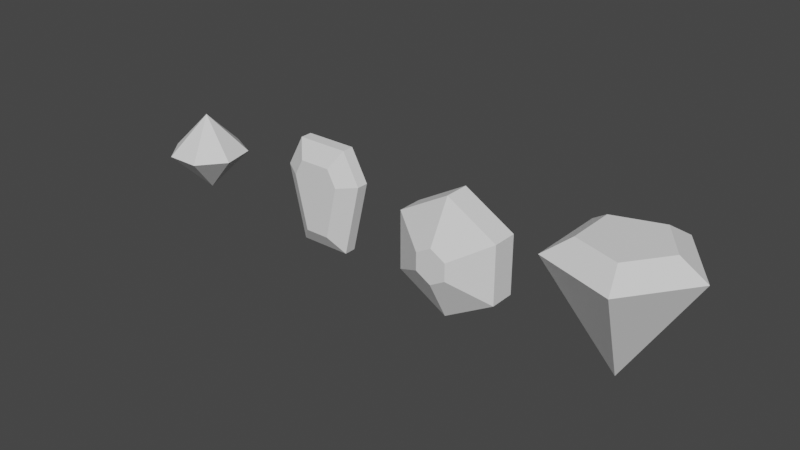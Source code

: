 # Source: Gems_02.blend  (saved by Blender 2.81.16; exported with 4.5.12 LTS)
import bpy
from mathutils import Matrix  # noqa: F401  (used for matrix-valued properties, if any)

bpy.ops.wm.read_factory_settings(use_empty=True)
scene = bpy.context.scene
scene.name = 'Scene'

# ---- collections
col_collection = bpy.data.collections.new('Collection'); scene.collection.children.link(col_collection)

# ---- world
world_world = bpy.data.worlds.new('World'); scene.world = world_world
world_world.use_nodes = True; world_world.node_tree.nodes.clear()
_N = world_world.node_tree.nodes; _L = world_world.node_tree.links
n0 = _N.new('ShaderNodeOutputWorld'); n0.name = 'World Output'; n0.location = (300, 300)
n1 = _N.new('ShaderNodeBackground'); n1.name = 'Background'; n1.location = (10, 300)
n1.inputs[0].default_value = (0.05088, 0.05088, 0.05088, 1.0)
_L.new(n1.outputs[0], n0.inputs[0])
n0.is_active_output = True
world_world.color = (0.05088, 0.05088, 0.05088)
world_world.use_sun_shadow = False
world_world.sun_shadow_jitter_overblur = 0.0

# ---- meshes
me_icosphere_002 = bpy.data.meshes.new('Icosphere.002')
me_icosphere_002.from_pydata([(0.0, 0.0, -0.8657), (0.2393, -0.7364, 0.3871), (-0.6264, -0.4551, 0.3871), (-0.6264, 0.4551, 0.3871), (0.2393, 0.7364, 0.3871), (0.7743, 0.0, 0.3871), (0.1464, -0.4506, 0.5729), (0.4738, 0.0, 0.5729), (0.1464, 0.4506, 0.5729), (-0.3833, 0.2785, 0.5729), (-0.3833, -0.2785, 0.5729)], [], [(0, 5, 1), (0, 1, 2), (0, 2, 3), (0, 3, 4), (0, 4, 5), (5, 4, 8, 7), (3, 2, 10, 9), (4, 3, 9, 8), (1, 5, 7, 6), (6, 7, 8, 9, 10), (2, 1, 6, 10)])
_uv = me_icosphere_002.uv_layers.new(name='UVMap')
_uv.uv.foreach_set('vector', [0.7273, 0.0, 0.6364, 0.3149, 0.8182, 0.3149, 0.8182, 0.0, 0.8182, 0.3149, 1.0, 0.3149, 0.1818, 0.0, 0.09091, 0.3149, 0.2727, 0.3149, 0.3636, 0.0, 0.2727, 0.3149, 0.4545, 0.3149, 0.5455, 0.0, 0.4545, 0.3149, 0.6364, 0.3149, 0.6364, 0.3149, 0.4545, 0.3149, 0.4898, 0.376, 0.6011, 0.376, 0.2727, 0.3149, 0.09091, 0.3149, 0.1262, 0.376, 0.2374, 0.376, 0.4545, 0.3149, 0.2727, 0.3149, 0.308, 0.376, 0.4193, 0.376, 0.8182, 0.3149, 0.6364, 0.3149, 0.6716, 0.376, 0.7829, 0.376, 0.8535, 0.376, 0.8813, 0.4242, 0.9091, 0.4724, 0.9369, 0.4242, 0.9647, 0.376, 1.0, 0.3149, 0.8182, 0.3149, 0.8535, 0.376, 0.9647, 0.376])
me_icosphere_002.use_remesh_fix_poles = True
me_icosphere_002.use_remesh_preserve_attributes = False
me_icosphere_002.use_mirror_vertex_groups = False
me_icosphere_002.update()
me_circle = bpy.data.meshes.new('Circle')
me_circle.from_pydata([(-1.592e-08, 0.1989, -0.2491), (-0.1723, 0.09945, -0.2491), (-0.1723, -0.09945, -0.2491), (1.007e-08, -0.1989, -0.2491), (0.1723, -0.09945, -0.2491), (0.1723, 0.09945, -0.2491), (-2.245e-08, 0.1989, 0.5353), (-0.1723, 0.09945, 0.5353), (-0.1723, -0.09945, 0.5353), (1.946e-08, -0.1989, 0.5353), (0.1723, -0.09945, 0.5353), (0.1723, 0.09945, 0.5353), (-0.5728, 0.3307, 0.0), (0.0, 0.6614, 0.0), (-0.5728, -0.3307, 0.0), (5.782e-08, -0.6614, 0.0), (0.5728, -0.3307, 0.0), (0.5728, 0.3307, 0.0), (-0.5728, 0.3307, 0.2862), (0.0, 0.6614, 0.2862), (-0.5728, -0.3307, 0.2862), (5.782e-08, -0.6614, 0.2862), (0.5728, -0.3307, 0.2862), (0.5728, 0.3307, 0.2862)], [], [(1, 0, 5, 4, 3, 2), (7, 8, 9, 10, 11, 6), (14, 15, 21, 20), (13, 12, 18, 19), (17, 13, 19, 23), (15, 16, 22, 21), (12, 14, 20, 18), (16, 17, 23, 22), (0, 1, 12, 13), (1, 2, 14, 12), (2, 3, 15, 14), (3, 4, 16, 15), (4, 5, 17, 16), (5, 0, 13, 17), (7, 6, 19, 18), (8, 7, 18, 20), (9, 8, 20, 21), (10, 9, 21, 22), (11, 10, 22, 23), (6, 11, 23, 19)])
_uv = me_circle.uv_layers.new(name='UVMap')
_uv.uv.foreach_set('vector', [0.0, 0.0, 0.0, 0.0, 0.0, 0.0, 0.0, 0.0, 0.0, 0.0, 0.0, 0.0, 0.0, 0.0, 0.0, 0.0, 0.0, 0.0, 0.0, 0.0, 0.0, 0.0, 0.0, 0.0, 0.0, 0.0, 0.0, 0.0, 0.0, 0.0, 0.0, 0.0, 0.0, 0.0, 0.0, 0.0, 0.0, 0.0, 0.0, 0.0, 0.0, 0.0, 0.0, 0.0, 0.0, 0.0, 0.0, 0.0, 0.0, 0.0, 0.0, 0.0, 0.0, 0.0, 0.0, 0.0, 0.0, 0.0, 0.0, 0.0, 0.0, 0.0, 0.0, 0.0, 0.0, 0.0, 0.0, 0.0, 0.0, 0.0, 0.0, 0.0, 0.0, 0.0, 0.0, 0.0, 0.0, 0.0, 0.0, 0.0, 0.0, 0.0, 0.0, 0.0, 0.0, 0.0, 0.0, 0.0, 0.0, 0.0, 0.0, 0.0, 0.0, 0.0, 0.0, 0.0, 0.0, 0.0, 0.0, 0.0, 0.0, 0.0, 0.0, 0.0, 0.0, 0.0, 0.0, 0.0, 0.0, 0.0, 0.0, 0.0, 0.0, 0.0, 0.0, 0.0, 0.0, 0.0, 0.0, 0.0, 0.0, 0.0, 0.0, 0.0, 0.0, 0.0, 0.0, 0.0, 0.0, 0.0, 0.0, 0.0, 0.0, 0.0, 0.0, 0.0, 0.0, 0.0, 0.0, 0.0, 0.0, 0.0, 0.0, 0.0, 0.0, 0.0, 0.0, 0.0, 0.0, 0.0, 0.0, 0.0, 0.0, 0.0, 0.0, 0.0, 0.0, 0.0, 0.0, 0.0, 0.0, 0.0, 0.0, 0.0, 0.0, 0.0, 0.0, 0.0])
me_circle.use_remesh_fix_poles = True
me_circle.use_remesh_preserve_attributes = False
me_circle.use_mirror_vertex_groups = False
me_circle.update()
me_cube_004 = bpy.data.meshes.new('Cube.004')
me_cube_004.from_pydata([(-0.1887, -0.2578, -0.5109), (-0.2403, -0.2578, 0.565), (-0.1887, 0.2578, -0.5109), (-0.2403, 0.2578, 0.565), (0.1887, -0.2578, -0.5109), (0.2403, -0.2578, 0.565), (0.1887, 0.2578, -0.5109), (0.2403, 0.2578, 0.565), (-0.3795, -0.2578, 0.3087), (-0.3795, 0.2578, 0.3087), (0.3795, 0.2578, 0.3087), (0.3795, -0.2578, 0.3087), (-0.6543, -0.09001, 0.3459), (-0.3945, -0.09001, 0.8242), (-0.6543, 0.09001, 0.3459), (-0.3945, 0.09001, -0.7701), (0.3945, 0.09001, -0.7701), (-0.3945, 0.09001, 0.8242), (0.3945, 0.09001, 0.8242), (0.6543, 0.09001, 0.3459), (0.6543, -0.09001, 0.3459), (0.3945, -0.09001, -0.7701), (-0.3945, -0.09001, -0.7701), (0.3945, -0.09001, 0.8242)], [], [(12, 13, 17, 14), (9, 3, 7, 10), (19, 18, 23, 20), (11, 5, 1, 8), (15, 16, 21, 22), (18, 17, 13, 23), (4, 11, 8, 0), (16, 19, 20, 21), (2, 9, 10, 6), (22, 12, 14, 15), (8, 1, 13, 12), (9, 2, 15, 14), (2, 6, 16, 15), (7, 3, 17, 18), (6, 10, 19, 16), (11, 4, 21, 20), (4, 0, 22, 21), (1, 5, 23, 13), (0, 8, 12, 22), (3, 9, 14, 17), (10, 7, 18, 19), (5, 11, 20, 23)])
_uv = me_cube_004.uv_layers.new(name='UVMap')
_uv.uv.foreach_set('vector', [0.55, 0.0, 0.625, 0.0, 0.625, 0.25, 0.55, 0.25, 0.5442, 0.3044, 0.5844, 0.3171, 0.5844, 0.4329, 0.5442, 0.4456, 0.55, 0.5, 0.625, 0.5, 0.625, 0.75, 0.55, 0.75, 0.5442, 0.8044, 0.5844, 0.8171, 0.5844, 0.9329, 0.5442, 0.9481, 0.125, 0.5, 0.375, 0.5, 0.375, 0.75, 0.125, 0.75, 0.625, 0.5, 0.875, 0.5, 0.875, 0.75, 0.625, 0.75, 0.4156, 0.8213, 0.5442, 0.8044, 0.5442, 0.9481, 0.4156, 0.9287, 0.375, 0.5, 0.55, 0.5, 0.55, 0.75, 0.375, 0.75, 0.4156, 0.3213, 0.5442, 0.3044, 0.5442, 0.4456, 0.4156, 0.4287, 0.375, 0.0, 0.55, 0.0, 0.55, 0.25, 0.375, 0.25, 0.5442, 0.9481, 0.5844, 0.9329, 0.625, 1.0, 0.55, 1.0, 0.5442, 0.3044, 0.4156, 0.3213, 0.375, 0.25, 0.55, 0.25, 0.4156, 0.3213, 0.4156, 0.4287, 0.375, 0.5, 0.375, 0.25, 0.5844, 0.4329, 0.5844, 0.3171, 0.625, 0.25, 0.625, 0.5, 0.4156, 0.4287, 0.5442, 0.4456, 0.55, 0.5, 0.375, 0.5, 0.5442, 0.8044, 0.4156, 0.8213, 0.375, 0.75, 0.55, 0.75, 0.4156, 0.8213, 0.4156, 0.9287, 0.375, 1.0, 0.375, 0.75, 0.5844, 0.9329, 0.5844, 0.8171, 0.625, 0.75, 0.625, 1.0, 0.4156, 0.9287, 0.5442, 0.9481, 0.55, 1.0, 0.375, 1.0, 0.5844, 0.3171, 0.5442, 0.3044, 0.55, 0.25, 0.625, 0.25, 0.5442, 0.4456, 0.5844, 0.4329, 0.625, 0.5, 0.55, 0.5, 0.5844, 0.8171, 0.5442, 0.8044, 0.55, 0.75, 0.625, 0.75])
me_cube_004.use_remesh_fix_poles = True
me_cube_004.use_remesh_preserve_attributes = False
me_cube_004.use_mirror_vertex_groups = False
me_cube_004.update()
me_cylinder_001 = bpy.data.meshes.new('Cylinder.001')
me_cylinder_001.from_pydata([(0.0, -1.467e-08, 0.6699), (0.0, -4.685e-09, -0.6699), (0.0, 0.6699, 0.0), (0.5237, 0.4177, 0.0), (0.6531, -0.1491, 0.0), (0.2907, -0.6036, 0.0), (-0.2907, -0.6036, 0.0), (-0.6531, -0.1491, 0.0), (-0.5237, 0.4177, 0.0)], [], [(2, 0, 3), (3, 0, 4), (4, 0, 5), (5, 0, 6), (6, 0, 7), (7, 0, 8), (8, 0, 2), (1, 8, 2), (1, 7, 8), (1, 6, 7), (1, 5, 6), (1, 4, 5), (1, 3, 4), (1, 2, 3)])
_uv = me_cylinder_001.uv_layers.new(name='UVMap')
_uv.uv.foreach_set('vector', [1.0, 0.75, 0.8571, 1.0, 0.8571, 0.75, 0.8571, 0.75, 0.7143, 1.0, 0.7143, 0.75, 0.7143, 0.75, 0.5714, 1.0, 0.5714, 0.75, 0.5714, 0.75, 0.4286, 1.0, 0.4286, 0.75, 0.4286, 0.75, 0.2857, 1.0, 0.2857, 0.75, 0.2857, 0.75, 0.1429, 1.0, 0.1429, 0.75, 0.1429, 0.75, 2.98e-08, 1.0, 2.98e-08, 0.75, 0.1429, 0.5, 0.1429, 0.75, 2.98e-08, 0.75, 0.2857, 0.5, 0.2857, 0.75, 0.1429, 0.75, 0.4286, 0.5, 0.4286, 0.75, 0.2857, 0.75, 0.5714, 0.5, 0.5714, 0.75, 0.4286, 0.75, 0.7143, 0.5, 0.7143, 0.75, 0.5714, 0.75, 0.8571, 0.5, 0.8571, 0.75, 0.7143, 0.75, 1.0, 0.5, 1.0, 0.75, 0.8571, 0.75])
me_cylinder_001.use_remesh_fix_poles = True
me_cylinder_001.use_remesh_preserve_attributes = False
me_cylinder_001.use_mirror_vertex_groups = False
me_cylinder_001.update()

# ---- objects
ob_gem4 = bpy.data.objects.new('Gem4', me_icosphere_002)
ob_gem3 = bpy.data.objects.new('Gem3', me_circle)
ob_gem2 = bpy.data.objects.new('Gem2', me_cube_004)
ob_gem1 = bpy.data.objects.new('Gem1', me_cylinder_001)

# ---- transforms, parenting, visibility, modifiers, constraints
ob_gem4.location = (5.053, 0.0, 0.1167)
ob_gem4.lineart.crease_threshold = 0.0
ob_gem3.location = (3.291, 0.0, 0.0)
ob_gem3.rotation_euler = (1.571, -0.0, 0.0)
ob_gem3.lineart.crease_threshold = 0.0
ob_gem2.location = (1.471, 0.0, 0.0)
ob_gem2.scale = (0.756, 0.756, 0.756)
ob_gem2.lineart.crease_threshold = 0.0
ob_gem1.location = (-0.4365, 0.0, 0.0)
ob_gem1.scale = (0.6817, 0.6817, 0.6817)
ob_gem1.lineart.crease_threshold = 0.0

# ---- collection membership
col_collection.objects.link(ob_gem4)
col_collection.objects.link(ob_gem3)
col_collection.objects.link(ob_gem2)
col_collection.objects.link(ob_gem1)

# ---- scene / render settings (as saved in the file)
scene.frame_start = 1; scene.frame_end = 250; scene.frame_set(0)
scene.render.engine = 'BLENDER_EEVEE_NEXT'
scene.cycles.use_denoising = False
scene.cycles.samples = 128
scene.cycles.sampling_pattern = 'TABULATED_SOBOL'
scene.cycles.use_adaptive_sampling = False
scene.cycles.use_light_tree = False
scene.view_settings.view_transform = 'Filmic'
bpy.context.view_layer.update()

# ---- added for rendering (the .blend has no active camera and no usable light): camera, sun
cam_auto = bpy.data.cameras.new('AutoCamera')
cam_auto.lens = 50.0
cam_auto.sensor_width = 36.0
cam_auto.clip_end = 1000.0
ob_auto_camera = bpy.data.objects.new('AutoCamera', cam_auto)
scene.collection.objects.link(ob_auto_camera)
ob_auto_camera.location = (8.96604, -7.7918, 5.1648)
ob_auto_camera.rotation_euler = (1.09748, -7.21219e-08, 0.694738)
scene.camera = ob_auto_camera
light_auto_sun = bpy.data.lights.new('AutoSun', 'SUN')
light_auto_sun.energy = 3.0
light_auto_sun.angle = 0.0523599
ob_auto_sun = bpy.data.objects.new('AutoSun', light_auto_sun)
scene.collection.objects.link(ob_auto_sun)
ob_auto_sun.rotation_euler = (0.872665, 0.174533, 0.523599)
bpy.context.view_layer.update()
